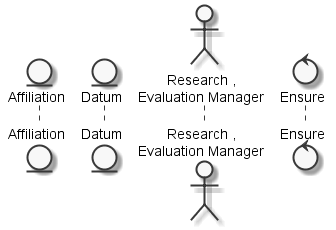

The diagram above was rendered by PlantUML. Its source (embedded in the PNG):
@startuml
	skinparam defaultTextAlignment center
	skinparam monochrome true

	entity "Affiliation" as thingaffiliation
	entity "Datum" as thingdatum
	actor "Research ,\nEvaluation Manager" as actorresearchevaluationmanager
	control "Ensure" as controlensure


@enduml